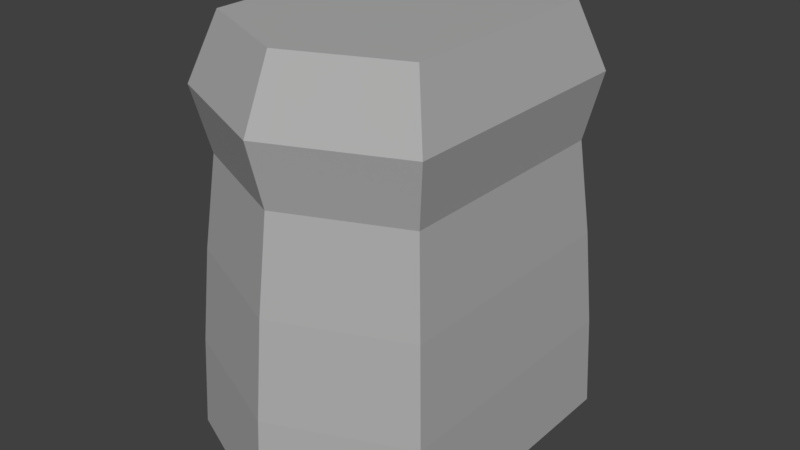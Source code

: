 # Source: Torso_Armour_Metal.blend  (saved by Blender 2.79.0; exported with 4.5.12 LTS)
import bpy
from mathutils import Matrix  # noqa: F401  (used for matrix-valued properties, if any)

bpy.ops.wm.read_factory_settings(use_empty=True)
scene = bpy.context.scene
scene.name = 'Scene'

# ---- collections
col_collection_1 = bpy.data.collections.new('Collection 1'); scene.collection.children.link(col_collection_1)

# ---- materials (node trees are filled in below, after node groups)
mat_steel_torso_armour_metal = bpy.data.materials.new('Steel Torso Armour Metal')
mat_steel_torso_armour_metal.alpha_threshold = 0.0
mat_steel_torso_armour_metal.use_transparent_shadow = False
mat_steel_torso_armour_metal.diffuse_color = (0.429, 0.429, 0.429, 1.0)
mat_steel_torso_armour_metal.roughness = 0.5
mat_steel_torso_armour_metal.specular_intensity = 1.0

# ---- material node trees

# ---- world
world_world = bpy.data.worlds.new('World'); scene.world = world_world
world_world.color = (0.05088, 0.05088, 0.05088)
world_world.use_sun_shadow = False
world_world.sun_shadow_jitter_overblur = 0.0
world_world.cycles.sampling_method = 'MANUAL'

# ---- meshes
me_cube_001 = bpy.data.meshes.new('Cube.001')
me_cube_001.from_pydata([(-1.0, -1.0, -1.574), (-0.7927, -0.7927, 1.5), (-1.0, 1.0, -1.574), (-0.7927, 0.7927, 1.5), (1.0, -1.0, -1.574), (0.7927, -0.7927, 1.5), (1.0, 1.0, -1.574), (0.7927, 0.7927, 1.5), (0.0, 1.433, -1.574), (0.0, 1.136, 1.5), (0.0, -1.433, -1.574), (0.0, -1.136, 1.5), (-0.8573, -0.8573, 0.5419), (-0.8573, 0.8573, 0.5419), (0.8573, 0.8573, 0.5419), (0.8573, -0.8573, 0.5419), (0.0, -1.229, 0.5419), (0.0, 1.229, 0.5419), (-0.9456, -0.9456, 1.021), (-0.9456, 0.9456, 1.021), (0.9456, 0.9456, 1.021), (0.9456, -0.9456, 1.021), (0.0, -1.355, 1.021), (0.0, 1.355, 1.021), (0.8573, 0.0, 0.5419), (1.0, 0.0, -1.574), (-0.9249, 0.9249, -0.1555), (-0.9735, 0.9735, -0.8764), (0.9249, 0.9249, -0.1555), (0.9735, 0.9735, -0.8764), (0.9249, -0.9249, -0.1555), (0.9735, -0.9735, -0.8764), (0.0, -1.326, -0.1555), (0.0, -1.395, -0.8764), (0.0, 1.326, -0.1555), (0.0, 1.395, -0.8764), (-0.9735, -0.9735, -0.8764), (-0.9249, -0.9249, -0.1555), (0.9249, 0.0, -0.1555), (0.9735, 0.0, -0.8764)], [], [(18, 1, 3, 19), (23, 9, 7, 20), (20, 7, 5, 21), (22, 11, 1, 18), (8, 6, 25, 4, 10), (9, 3, 1, 11), (7, 9, 11, 5), (2, 8, 10, 0), (21, 5, 11, 22), (19, 3, 9, 23), (26, 13, 17, 34), (30, 15, 16, 32), (32, 16, 12, 37), (28, 14, 24, 38), (34, 17, 14, 28), (37, 12, 13, 26), (13, 19, 23, 17), (15, 21, 22, 16), (16, 22, 18, 12), (14, 20, 21, 15, 24), (17, 23, 20, 14), (12, 18, 19, 13), (25, 39, 31, 4), (38, 24, 15, 30), (39, 38, 30, 31), (0, 36, 27, 2), (36, 37, 26, 27), (8, 35, 29, 6), (35, 34, 28, 29), (6, 29, 39, 25), (29, 28, 38, 39), (10, 33, 36, 0), (33, 32, 37, 36), (4, 31, 33, 10), (31, 30, 32, 33), (2, 27, 35, 8), (27, 26, 34, 35)])
me_cube_001.materials.append(mat_steel_torso_armour_metal)
me_cube_001.use_remesh_preserve_volume = False
me_cube_001.use_remesh_preserve_attributes = False
me_cube_001.use_mirror_vertex_groups = False
me_cube_001.update()

# ---- objects
ob_torso_armour_metal = bpy.data.objects.new('Torso Armour Metal', me_cube_001)

# ---- transforms, parenting, visibility, modifiers, constraints
ob_torso_armour_metal.location = (0.0, 0.0, 3.266)
ob_torso_armour_metal.lineart.crease_threshold = 0.0

# ---- collection membership
col_collection_1.objects.link(ob_torso_armour_metal)

# ---- scene / render settings (as saved in the file)
scene.frame_start = 1; scene.frame_end = 250; scene.frame_set(2)
scene.render.engine = 'BLENDER_EEVEE_NEXT'
scene.render.resolution_percentage = 50
scene.render.dither_intensity = 0.0
scene.cycles.use_denoising = False
scene.cycles.samples = 128
scene.cycles.sampling_pattern = 'TABULATED_SOBOL'
scene.cycles.light_sampling_threshold = 0.0
scene.cycles.use_adaptive_sampling = False
scene.cycles.use_light_tree = False
scene.cycles.blur_glossy = 0.0
scene.cycles.sample_clamp_indirect = 0.0
scene.view_settings.view_transform = 'Standard'
bpy.context.view_layer.update()

# ---- added for rendering (the .blend has no active camera and no usable light): camera, sun
cam_auto = bpy.data.cameras.new('AutoCamera')
cam_auto.lens = 50.0
cam_auto.sensor_width = 36.0
cam_auto.clip_end = 1000.0
ob_auto_camera = bpy.data.objects.new('AutoCamera', cam_auto)
scene.collection.objects.link(ob_auto_camera)
ob_auto_camera.location = (4.30681, -5.16817, 6.67484)
ob_auto_camera.rotation_euler = (1.09748, -7.21219e-08, 0.694738)
scene.camera = ob_auto_camera
light_auto_sun = bpy.data.lights.new('AutoSun', 'SUN')
light_auto_sun.energy = 3.0
light_auto_sun.angle = 0.0523599
ob_auto_sun = bpy.data.objects.new('AutoSun', light_auto_sun)
scene.collection.objects.link(ob_auto_sun)
ob_auto_sun.rotation_euler = (0.872665, 0.174533, 0.523599)
bpy.context.view_layer.update()

